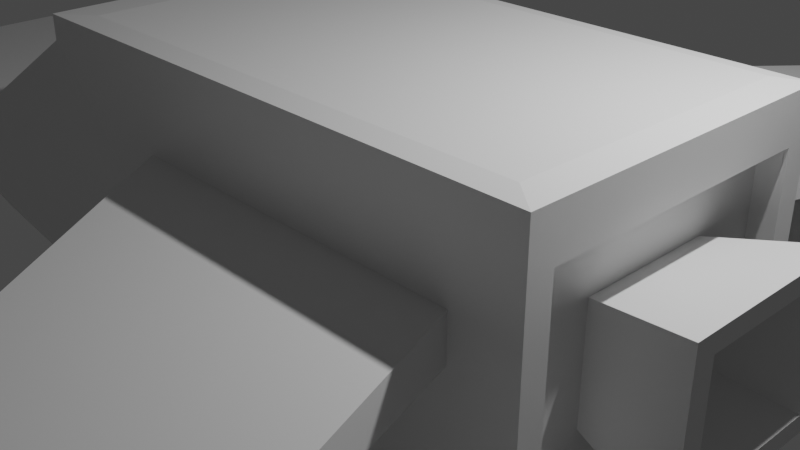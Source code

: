 # Source: spaceship1.blend  (saved by Blender 3.4.6; exported with 4.5.12 LTS)
import bpy
from mathutils import Matrix  # noqa: F401  (used for matrix-valued properties, if any)

bpy.ops.wm.read_factory_settings(use_empty=True)
scene = bpy.context.scene
scene.name = 'Scene'

# ---- collections
col_collection = bpy.data.collections.new('Collection'); scene.collection.children.link(col_collection)

# ---- materials (node trees are filled in below, after node groups)
mat_material = bpy.data.materials.new('Material')
mat_material.alpha_threshold = 0.0
mat_material.use_transparent_shadow = False
mat_material.roughness = 0.5
mat_material.line_color = (0.0, 0.0, 0.0, 1.0)

# ---- material node trees
mat_material.use_nodes = True; mat_material.node_tree.nodes.clear()
_N = mat_material.node_tree.nodes; _L = mat_material.node_tree.links
n0 = _N.new('ShaderNodeOutputMaterial'); n0.name = 'Material Output'; n0.location = (300, 300)
n1 = _N.new('ShaderNodeBsdfPrincipled'); n1.name = 'Principled BSDF'; n1.location = (10, 300)
n1.distribution = 'GGX'
n1.subsurface_method = 'RANDOM_WALK_SKIN'
n1.inputs[3].default_value = 1.45
n1.inputs[27].default_value = (0.0, 0.0, 0.0, 1.0)
n1.inputs[28].default_value = 1.0
_L.new(n1.outputs[0], n0.inputs[0])
n0.is_active_output = True

# ---- world
world_world = bpy.data.worlds.new('World'); scene.world = world_world
world_world.use_nodes = True; world_world.node_tree.nodes.clear()
_N = world_world.node_tree.nodes; _L = world_world.node_tree.links
n0 = _N.new('ShaderNodeOutputWorld'); n0.name = 'World Output'; n0.location = (300, 300)
n1 = _N.new('ShaderNodeBackground'); n1.name = 'Background'; n1.location = (10, 300)
n1.inputs[0].default_value = (0.05088, 0.05088, 0.05088, 1.0)
_L.new(n1.outputs[0], n0.inputs[0])
n0.is_active_output = True
world_world.color = (0.05088, 0.05088, 0.05088)
world_world.use_sun_shadow = False
world_world.sun_shadow_jitter_overblur = 0.0

# ---- cameras
cam_camera = bpy.data.cameras.new('Camera')
cam_camera.clip_end = 100.0
cam_camera.ortho_scale = 7.314

# ---- lights
light_light = bpy.data.lights.new('Light', 'POINT')
light_light.transmission_factor = 0.0
light_light.energy = 1000.0
light_light.shadow_soft_size = 0.1
light_light.shadow_maximum_resolution = 0.006
light_light.use_absolute_resolution = True

# ---- meshes
me_cube = bpy.data.meshes.new('Cube')
me_cube.from_pydata([(0.7726, 1.0, 0.4994), (1.0, 0.8465, -0.8465), (0.7726, -1.0, 0.4994), (1.0, -0.8465, -0.8465), (-1.048, 0.9158, 0.9479), (-1.921, 0.7623, -1.0), (-1.048, -0.9158, 0.9479), (-1.921, -0.7623, -1.0), (-0.5222, 1.0, -1.0), (-0.4724, -1.0, 0.4994), (-0.5222, -1.0, -1.0), (-0.4724, 1.0, 0.4994), (0.7726, 1.0, 0.1799), (-1.873, -0.7028, 0.05206), (0.7726, -1.0, 0.1799), (-1.873, 0.7028, 0.05206), (-0.4724, 1.0, 0.1799), (-0.4724, -1.0, 0.1799), (-2.87, 0.54, -1.0), (-2.87, -0.54, -1.0), (-2.87, 0.54, 0.0), (-2.87, -0.54, 0.0), (-3.338, 0.4457, -1.0), (-3.338, -0.4457, -1.0), (-3.338, 0.4617, -0.3171), (-3.338, -0.4617, -0.3171), (-0.5222, 1.0, 1.0), (1.0, 0.8465, 0.8465), (1.0, -0.8465, 0.8465), (-0.5222, -1.0, 1.0), (1.0, 0.8465, 0.0), (1.0, -0.8465, 0.0), (-0.5222, 1.0, 0.0), (-0.5222, -1.0, 0.0), (0.7766, 4.848, 0.1449), (1.445, 4.848, 0.1449), (1.445, -4.848, 0.1449), (0.7766, -4.848, 0.1449), (1.445, 4.848, 0.07776), (1.445, -4.848, 0.07776), (0.7766, 4.848, 0.07776), (0.7766, -4.848, 0.07776), (1.0, 1.0, 0.0), (1.0, 1.0, -1.0), (1.0, -1.0, 0.0), (1.0, -1.0, -1.0), (1.0, 1.0, 1.0), (1.0, -1.0, 1.0), (0.9135, 0.8465, 0.0), (0.9135, -0.8465, 0.0), (0.9135, 0.409, -0.409), (0.9135, -0.409, -0.409), (0.9135, 0.409, 0.409), (0.9135, -0.409, 0.409), (0.9135, 0.409, 0.0), (0.9135, 0.8465, -0.8465), (0.9135, -0.409, 0.0), (0.9135, -0.8465, -0.8465), (0.9135, 0.8465, 0.8465), (0.9135, -0.8465, 0.8465), (1.269, 0.5649, 0.0), (1.269, -0.5649, 0.0), (1.269, 0.4322, -0.4322), (1.269, -0.4322, -0.4322), (1.269, 0.4322, 0.4322), (1.269, -0.4322, 0.4322), (1.269, 0.4322, 0.0), (1.269, 0.5649, -0.5649), (1.269, -0.4322, 0.0), (1.269, -0.5649, -0.5649), (1.269, 0.5649, 0.5649), (1.269, -0.5649, 0.5649), (1.062, 0.2042, 0.0), (1.062, -0.2042, 0.0), (1.062, 0.2042, -0.2042), (1.062, -0.2042, -0.2042), (1.062, 0.2042, 0.2042), (1.062, -0.2042, 0.2042), (-0.4722, -0.8675, 1.205), (-0.846, -0.8675, 1.205), (0.9013, 0.8797, 1.205), (0.9013, -0.8675, 1.205), (-0.846, 0.8797, 1.205), (-0.4722, 0.8797, 1.205), (-0.5222, -1.0, 1.183), (-1.0, -1.0, 1.183), (1.0, 1.0, 1.183), (1.0, -1.0, 1.183), (-1.0, 1.0, 1.183), (-0.5222, 1.0, 1.183), (-1.862, 0.6457, -1.214), (-1.862, -0.6457, -1.214), (-0.6764, 0.847, -1.214), (-0.6764, -0.847, -1.214), (0.613, -0.847, -1.214), (0.613, 0.847, -1.214), (-2.665, 0.4574, -1.214), (-2.665, -0.4574, -1.214), (-3.062, 0.3775, -1.214), (-3.062, -0.3775, -1.214), (-1.921, -0.7623, 0.0), (-1.0, -1.0, 1.0), (-1.0, 1.0, 1.0), (-1.921, 0.7623, 0.0), (-1.858, -0.7028, -0.008926), (-1.033, -0.9158, 0.887), (-1.033, 0.9158, 0.887), (-1.858, 0.7028, -0.008926)], [], [(26, 102, 88, 89), (33, 29, 101, 100), (15, 13, 104, 107), (45, 10, 93, 94), (27, 28, 59, 58), (9, 17, 41, 37), (103, 102, 26, 32), (5, 8, 92, 90), (12, 16, 40, 38), (101, 29, 84, 85), (45, 44, 33, 10), (5, 103, 32, 8), (8, 32, 42, 43), (30, 27, 58, 48), (43, 45, 94, 95), (10, 33, 100, 7), (21, 20, 24, 25), (103, 5, 18, 20), (7, 100, 21, 19), (100, 103, 20, 21), (23, 25, 24, 22), (20, 18, 22, 24), (19, 21, 25, 23), (10, 7, 91, 93), (0, 11, 26, 46), (9, 2, 47, 29), (12, 0, 46, 42), (2, 14, 44, 47), (11, 16, 32, 26), (17, 9, 29, 33), (14, 17, 33, 44), (16, 12, 42, 32), (40, 34, 35, 38), (39, 36, 37, 41), (14, 2, 36, 39), (2, 9, 37, 36), (17, 14, 39, 41), (16, 11, 34, 40), (0, 12, 38, 35), (11, 0, 35, 34), (30, 1, 43, 42), (3, 31, 44, 45), (28, 27, 46, 47), (1, 3, 45, 43), (27, 30, 42, 46), (31, 28, 47, 44), (52, 53, 71, 70), (54, 52, 70, 60), (1, 30, 48, 55), (28, 31, 49, 59), (3, 1, 55, 57), (31, 3, 57, 49), (54, 50, 55, 48), (51, 56, 49, 57), (53, 52, 58, 59), (50, 51, 57, 55), (52, 54, 48, 58), (56, 53, 59, 49), (63, 62, 74, 75), (65, 68, 73, 77), (50, 54, 60, 67), (53, 56, 61, 71), (51, 50, 67, 69), (56, 51, 69, 61), (66, 62, 67, 60), (63, 68, 61, 69), (65, 64, 70, 71), (62, 63, 69, 67), (64, 66, 60, 70), (68, 65, 71, 61), (72, 76, 77, 73), (74, 72, 73, 75), (68, 63, 75, 73), (66, 64, 76, 72), (64, 65, 77, 76), (62, 66, 72, 74), (83, 82, 79, 78), (80, 83, 78, 81), (29, 47, 87, 84), (102, 101, 85, 88), (47, 46, 86, 87), (46, 26, 89, 86), (78, 79, 85, 84), (80, 81, 87, 86), (79, 82, 88, 85), (83, 80, 86, 89), (81, 78, 84, 87), (82, 83, 89, 88), (92, 95, 94, 93), (90, 92, 93, 91), (90, 91, 97, 96), (96, 97, 99, 98), (22, 18, 96, 98), (8, 43, 95, 92), (7, 19, 97, 91), (23, 22, 98, 99), (19, 23, 99, 97), (18, 5, 90, 96), (6, 13, 100, 101), (4, 6, 101, 102), (15, 4, 102, 103), (13, 15, 103, 100), (104, 105, 106, 107), (6, 4, 106, 105), (4, 15, 107, 106), (13, 6, 105, 104)])
_uv = me_cube.uv_layers.new(name='UVMap')
_uv.uv.foreach_set('vector', [0.625, 0.3097, 0.625, 0.25, 0.625, 0.25, 0.625, 0.3097, 0.5, 0.9403, 0.625, 0.9403, 0.625, 1.0, 0.5, 1.0, 0.5065, 0.239, 0.5065, 0.01101, 0.5065, 0.01101, 0.5065, 0.239, 0.375, 0.75, 0.375, 0.9403, 0.375, 0.9403, 0.375, 0.75, 0.6058, 0.5192, 0.6058, 0.7308, 0.6058, 0.7308, 0.6058, 0.5192, 0.6077, 0.923, 0.5173, 0.923, 0.5173, 0.923, 0.6077, 0.923, 0.5, 0.25, 0.625, 0.25, 0.625, 0.3097, 0.5, 0.3097, 0.375, 0.25, 0.375, 0.3097, 0.375, 0.3097, 0.375, 0.25, 0.5173, 0.4827, 0.5173, 0.327, 0.5173, 0.327, 0.5173, 0.4827, 0.625, 1.0, 0.625, 0.9403, 0.625, 0.9403, 0.625, 1.0, 0.375, 0.75, 0.5, 0.75, 0.5, 0.9403, 0.375, 0.9403, 0.375, 0.25, 0.5, 0.25, 0.5, 0.3097, 0.375, 0.3097, 0.375, 0.3097, 0.5, 0.3097, 0.5, 0.5, 0.375, 0.5, 0.5, 0.5192, 0.6058, 0.5192, 0.6058, 0.5192, 0.5, 0.5192, 0.375, 0.5, 0.375, 0.75, 0.375, 0.75, 0.375, 0.5, 0.375, 0.9403, 0.5, 0.9403, 0.5, 1.0, 0.375, 1.0, 0.5, 0.0, 0.5, 0.25, 0.5, 0.25, 0.5, 0.0, 0.5, 0.25, 0.375, 0.25, 0.375, 0.25, 0.5, 0.25, 0.375, 1.0, 0.5, 1.0, 0.5, 1.0, 0.375, 1.0, 0.5, 0.0, 0.5, 0.25, 0.5, 0.25, 0.5, 0.0, 0.375, 0.0, 0.5, 0.0, 0.5, 0.25, 0.375, 0.25, 0.5, 0.25, 0.375, 0.25, 0.375, 0.25, 0.5, 0.25, 0.375, 1.0, 0.5, 1.0, 0.5, 1.0, 0.375, 1.0, 0.375, 0.9403, 0.375, 1.0, 0.375, 1.0, 0.375, 0.9403, 0.6077, 0.4827, 0.6077, 0.327, 0.625, 0.3097, 0.625, 0.5, 0.6077, 0.923, 0.6077, 0.7673, 0.625, 0.75, 0.625, 0.9403, 0.5173, 0.4827, 0.6077, 0.4827, 0.625, 0.5, 0.5, 0.5, 0.6077, 0.7673, 0.5173, 0.7673, 0.5, 0.75, 0.625, 0.75, 0.6077, 0.327, 0.5173, 0.327, 0.5, 0.3097, 0.625, 0.3097, 0.5173, 0.923, 0.6077, 0.923, 0.625, 0.9403, 0.5, 0.9403, 0.5173, 0.7673, 0.5173, 0.923, 0.5, 0.9403, 0.5, 0.75, 0.5173, 0.327, 0.5173, 0.4827, 0.5, 0.5, 0.5, 0.3097, 0.5173, 0.327, 0.6077, 0.327, 0.6077, 0.4827, 0.5173, 0.4827, 0.5173, 0.7673, 0.6077, 0.7673, 0.6077, 0.923, 0.5173, 0.923, 0.5173, 0.7673, 0.6077, 0.7673, 0.6077, 0.7673, 0.5173, 0.7673, 0.6077, 0.7673, 0.6077, 0.923, 0.6077, 0.923, 0.6077, 0.7673, 0.5173, 0.923, 0.5173, 0.7673, 0.5173, 0.7673, 0.5173, 0.923, 0.5173, 0.327, 0.6077, 0.327, 0.6077, 0.327, 0.5173, 0.327, 0.6077, 0.4827, 0.5173, 0.4827, 0.5173, 0.4827, 0.6077, 0.4827, 0.6077, 0.327, 0.6077, 0.4827, 0.6077, 0.4827, 0.6077, 0.327, 0.5, 0.5192, 0.3942, 0.5192, 0.375, 0.5, 0.5, 0.5, 0.3942, 0.7308, 0.5, 0.7308, 0.5, 0.75, 0.375, 0.75, 0.6058, 0.7308, 0.6058, 0.5192, 0.625, 0.5, 0.625, 0.75, 0.3942, 0.5192, 0.3942, 0.7308, 0.375, 0.75, 0.375, 0.5, 0.6058, 0.5192, 0.5, 0.5192, 0.5, 0.5, 0.625, 0.5, 0.5, 0.7308, 0.6058, 0.7308, 0.625, 0.75, 0.5, 0.75, 0.5743, 0.5507, 0.5743, 0.6993, 0.5743, 0.6993, 0.5743, 0.5507, 0.5, 0.5507, 0.5743, 0.5507, 0.5743, 0.5507, 0.5, 0.5507, 0.3942, 0.5192, 0.5, 0.5192, 0.5, 0.5192, 0.3942, 0.5192, 0.6058, 0.7308, 0.5, 0.7308, 0.5, 0.7308, 0.6058, 0.7308, 0.3942, 0.7308, 0.3942, 0.5192, 0.3942, 0.5192, 0.3942, 0.7308, 0.5, 0.7308, 0.3942, 0.7308, 0.3942, 0.7308, 0.5, 0.7308, 0.5, 0.5507, 0.4257, 0.5507, 0.3942, 0.5192, 0.5, 0.5192, 0.4257, 0.6993, 0.5, 0.6993, 0.5, 0.7308, 0.3942, 0.7308, 0.5743, 0.6993, 0.5743, 0.5507, 0.6058, 0.5192, 0.6058, 0.7308, 0.4257, 0.5507, 0.4257, 0.6993, 0.3942, 0.7308, 0.3942, 0.5192, 0.5743, 0.5507, 0.5, 0.5507, 0.5, 0.5192, 0.6058, 0.5192, 0.5, 0.6993, 0.5743, 0.6993, 0.6058, 0.7308, 0.5, 0.7308, 0.4431, 0.6819, 0.4431, 0.5681, 0.4431, 0.5681, 0.4431, 0.6819, 0.5569, 0.6819, 0.5, 0.6819, 0.5, 0.6819, 0.5569, 0.6819, 0.4257, 0.5507, 0.5, 0.5507, 0.5, 0.5507, 0.4257, 0.5507, 0.5743, 0.6993, 0.5, 0.6993, 0.5, 0.6993, 0.5743, 0.6993, 0.4257, 0.6993, 0.4257, 0.5507, 0.4257, 0.5507, 0.4257, 0.6993, 0.5, 0.6993, 0.4257, 0.6993, 0.4257, 0.6993, 0.5, 0.6993, 0.5, 0.5681, 0.4431, 0.5681, 0.4257, 0.5507, 0.5, 0.5507, 0.4431, 0.6819, 0.5, 0.6819, 0.5, 0.6993, 0.4257, 0.6993, 0.5569, 0.6819, 0.5569, 0.5681, 0.5743, 0.5507, 0.5743, 0.6993, 0.4431, 0.5681, 0.4431, 0.6819, 0.4257, 0.6993, 0.4257, 0.5507, 0.5569, 0.5681, 0.5, 0.5681, 0.5, 0.5507, 0.5743, 0.5507, 0.5, 0.6819, 0.5569, 0.6819, 0.5743, 0.6993, 0.5, 0.6993, 0.5, 0.5681, 0.5569, 0.5681, 0.5569, 0.6819, 0.5, 0.6819, 0.4431, 0.5681, 0.5, 0.5681, 0.5, 0.6819, 0.4431, 0.6819, 0.5, 0.6819, 0.4431, 0.6819, 0.4431, 0.6819, 0.5, 0.6819, 0.5, 0.5681, 0.5569, 0.5681, 0.5569, 0.5681, 0.5, 0.5681, 0.5569, 0.5681, 0.5569, 0.6819, 0.5569, 0.6819, 0.5569, 0.5681, 0.4431, 0.5681, 0.5, 0.5681, 0.5, 0.5681, 0.4431, 0.5681, 0.8153, 0.5109, 0.8641, 0.5109, 0.8641, 0.7391, 0.8153, 0.7391, 0.6359, 0.5109, 0.8153, 0.5109, 0.8153, 0.7391, 0.6359, 0.7391, 0.625, 0.9403, 0.625, 0.75, 0.625, 0.75, 0.625, 0.9403, 0.625, 0.25, 0.625, 0.0, 0.625, 0.0, 0.625, 0.25, 0.625, 0.75, 0.625, 0.5, 0.625, 0.5, 0.625, 0.75, 0.625, 0.5, 0.625, 0.3097, 0.625, 0.3097, 0.625, 0.5, 0.8153, 0.7391, 0.8641, 0.7391, 0.875, 0.75, 0.8153, 0.75, 0.6359, 0.5109, 0.6359, 0.7391, 0.625, 0.75, 0.625, 0.5, 0.8641, 0.7391, 0.8641, 0.5109, 0.875, 0.5, 0.875, 0.75, 0.8153, 0.5109, 0.6359, 0.5109, 0.625, 0.5, 0.8153, 0.5, 0.6359, 0.7391, 0.8153, 0.7391, 0.8153, 0.75, 0.625, 0.75, 0.8641, 0.5109, 0.8153, 0.5109, 0.8153, 0.5, 0.875, 0.5, 0.1847, 0.5, 0.375, 0.5, 0.375, 0.75, 0.1847, 0.75, 0.125, 0.5, 0.1847, 0.5, 0.1847, 0.75, 0.125, 0.75, 0.125, 0.5, 0.125, 0.75, 0.125, 0.75, 0.125, 0.5, 0.125, 0.5, 0.125, 0.75, 0.125, 0.75, 0.125, 0.5, 0.375, 0.25, 0.375, 0.25, 0.375, 0.25, 0.375, 0.25, 0.375, 0.3097, 0.375, 0.5, 0.375, 0.5, 0.375, 0.3097, 0.375, 1.0, 0.375, 1.0, 0.375, 1.0, 0.375, 1.0, 0.375, 0.0, 0.375, 0.25, 0.375, 0.25, 0.375, 0.0, 0.375, 1.0, 0.375, 1.0, 0.375, 1.0, 0.375, 1.0, 0.375, 0.25, 0.375, 0.25, 0.375, 0.25, 0.375, 0.25, 0.6185, 0.009416, 0.5065, 0.01101, 0.5, 0.0, 0.625, 0.0, 0.6185, 0.2406, 0.6185, 0.009416, 0.625, 0.0, 0.625, 0.25, 0.5065, 0.239, 0.6185, 0.2406, 0.625, 0.25, 0.5, 0.25, 0.5065, 0.01101, 0.5065, 0.239, 0.5, 0.25, 0.5, 0.0, 0.5065, 0.01101, 0.6185, 0.009416, 0.6185, 0.2406, 0.5065, 0.239, 0.6185, 0.009416, 0.6185, 0.2406, 0.6185, 0.2406, 0.6185, 0.009416, 0.6185, 0.2406, 0.5065, 0.239, 0.5065, 0.239, 0.6185, 0.2406, 0.5065, 0.01101, 0.6185, 0.009416, 0.6185, 0.009416, 0.5065, 0.01101])
me_cube.materials.append(mat_material)
me_cube.use_mirror_vertex_groups = False
me_cube.update()
me_cylinder = bpy.data.meshes.new('Cylinder')
me_cylinder.from_pydata([(4.288, -3.939, -0.8819), (4.288, -3.986, -1.113), (4.288, -4.117, -1.309), (4.288, -4.313, -1.44), (4.288, -4.544, -1.486), (4.288, -4.775, -1.44), (4.288, -4.972, -1.309), (4.288, -5.103, -1.113), (4.288, -5.149, -0.8819), (4.288, -5.103, -0.6505), (4.288, -4.972, -0.4544), (4.288, -4.775, -0.3233), (4.288, -4.544, -0.2773), (4.288, -4.313, -0.3233), (4.288, -4.117, -0.4544), (4.288, -3.986, -0.6505), (-1.916, -3.758, -0.8819), (-2.288, -3.95, -0.8819), (-2.131, -3.81, -0.8819), (-1.916, -3.818, -1.183), (-2.288, -3.995, -1.109), (-2.131, -3.865, -1.163), (-1.916, -3.988, -1.437), (-2.288, -4.124, -1.302), (-2.131, -4.025, -1.401), (-1.916, -4.243, -1.608), (-2.288, -4.317, -1.431), (-2.131, -4.263, -1.56), (-1.916, -4.544, -1.668), (-2.288, -4.544, -1.476), (-2.131, -4.544, -1.616), (-1.916, -4.845, -1.608), (-2.288, -4.772, -1.431), (-2.131, -4.825, -1.56), (-1.916, -5.1, -1.437), (-2.288, -4.964, -1.302), (-2.131, -5.063, -1.401), (-1.916, -5.27, -1.183), (-2.288, -5.093, -1.109), (-2.131, -5.223, -1.163), (-1.916, -5.33, -0.8819), (-2.288, -5.139, -0.8819), (-2.131, -5.279, -0.8819), (-1.916, -5.27, -0.5812), (-2.288, -5.093, -0.6544), (-2.131, -5.223, -0.6008), (-1.916, -5.1, -0.3263), (-2.288, -4.964, -0.4615), (-2.131, -5.063, -0.3625), (-1.916, -4.845, -0.1559), (-2.288, -4.772, -0.3326), (-2.131, -4.825, -0.2033), (-1.916, -4.544, -0.09612), (-2.288, -4.544, -0.2873), (-2.131, -4.544, -0.1474), (-1.916, -4.243, -0.1559), (-2.288, -4.317, -0.3326), (-2.131, -4.263, -0.2033), (-1.916, -3.988, -0.3263), (-2.288, -4.124, -0.4615), (-2.131, -4.025, -0.3625), (-1.916, -3.818, -0.5812), (-2.288, -3.995, -0.6544), (-2.131, -3.865, -0.6008), (-2.934, -4.425, -0.8819), (-2.631, -4.051, -0.8819), (-2.894, -4.271, -0.8819), (-2.783, -4.134, -0.8819), (-2.934, -4.434, -0.9274), (-2.631, -4.089, -1.07), (-2.894, -4.292, -0.9864), (-2.783, -4.165, -1.039), (-2.934, -4.46, -0.966), (-2.631, -4.196, -1.23), (-2.894, -4.351, -1.075), (-2.783, -4.254, -1.172), (-2.934, -4.499, -0.9918), (-2.631, -4.355, -1.337), (-2.894, -4.44, -1.134), (-2.783, -4.387, -1.261), (-2.934, -4.544, -1.001), (-2.631, -4.544, -1.375), (-2.894, -4.544, -1.155), (-2.783, -4.544, -1.292), (-2.934, -4.59, -0.9918), (-2.631, -4.733, -1.337), (-2.894, -4.649, -1.134), (-2.783, -4.701, -1.261), (-2.934, -4.628, -0.966), (-2.631, -4.893, -1.23), (-2.894, -4.737, -1.075), (-2.783, -4.834, -1.172), (-2.934, -4.654, -0.9274), (-2.631, -4.999, -1.07), (-2.894, -4.796, -0.9864), (-2.783, -4.923, -1.039), (-2.934, -4.663, -0.8819), (-2.631, -5.037, -0.8819), (-2.894, -4.817, -0.8819), (-2.783, -4.954, -0.8819), (-2.934, -4.654, -0.8363), (-2.631, -4.999, -0.6932), (-2.894, -4.796, -0.7773), (-2.783, -4.923, -0.725), (-2.934, -4.628, -0.7977), (-2.631, -4.893, -0.5333), (-2.894, -4.737, -0.6887), (-2.783, -4.834, -0.5919), (-2.934, -4.59, -0.7719), (-2.631, -4.733, -0.4265), (-2.894, -4.649, -0.6295), (-2.783, -4.701, -0.5031), (-2.934, -4.544, -0.7629), (-2.631, -4.544, -0.389), (-2.894, -4.544, -0.6087), (-2.783, -4.544, -0.4719), (-2.934, -4.499, -0.7719), (-2.631, -4.355, -0.4265), (-2.894, -4.44, -0.6295), (-2.783, -4.387, -0.5031), (-2.934, -4.46, -0.7977), (-2.631, -4.196, -0.5333), (-2.894, -4.351, -0.6887), (-2.783, -4.254, -0.5919), (-2.934, -4.434, -0.8363), (-2.631, -4.089, -0.6932), (-2.894, -4.292, -0.7773), (-2.783, -4.165, -0.725), (4.288, -3.818, -1.183), (4.288, -3.758, -0.8819), (4.288, -3.988, -1.437), (4.288, -4.243, -1.608), (4.288, -4.544, -1.668), (4.288, -4.845, -1.608), (4.288, -5.1, -1.437), (4.288, -5.27, -1.183), (4.288, -5.33, -0.8819), (4.288, -5.27, -0.5812), (4.288, -5.1, -0.3263), (4.288, -4.845, -0.1559), (4.288, -4.544, -0.09612), (4.288, -4.243, -0.1559), (4.288, -3.988, -0.3263), (4.288, -3.818, -0.5812), (4.037, -3.986, -1.113), (4.037, -3.939, -0.8819), (4.037, -4.117, -1.309), (4.037, -4.313, -1.44), (4.037, -4.544, -1.486), (4.037, -4.775, -1.44), (4.037, -4.972, -1.309), (4.037, -5.103, -1.113), (4.037, -5.149, -0.8819), (4.037, -5.103, -0.6505), (4.037, -4.972, -0.4544), (4.037, -4.775, -0.3233), (4.037, -4.544, -0.2773), (4.037, -4.313, -0.3233), (4.037, -4.117, -0.4544), (4.037, -3.986, -0.6505), (0.7452, -3.758, -0.8819), (1.654, -3.758, -0.8819), (1.654, -3.818, -1.183), (0.7452, -3.818, -1.183), (0.7452, -3.818, -0.5812), (1.654, -3.818, -0.5812), (1.654, -3.988, -1.437), (0.7452, -3.988, -1.437), (1.654, -4.243, -1.608), (0.7452, -4.243, -1.608), (1.654, -4.544, -1.668), (0.7452, -4.544, -1.668), (1.654, -4.845, -1.608), (0.7452, -4.845, -1.608), (1.654, -5.1, -1.437), (0.7452, -5.1, -1.437), (1.654, -5.27, -1.183), (0.7452, -5.27, -1.183), (1.654, -5.33, -0.8819), (0.7452, -5.33, -0.8819), (1.654, -5.27, -0.5812), (0.7452, -5.27, -0.5812), (1.654, -5.1, -0.3263), (0.7452, -5.1, -0.3263), (1.654, -4.845, -0.1559), (0.7452, -4.845, -0.1559), (1.654, -4.544, -0.09612), (0.7452, -4.544, -0.09612), (1.654, -4.243, -0.1559), (0.7452, -4.243, -0.1559), (1.654, -3.988, -0.3263), (0.7452, -3.988, -0.3263), (2.532, -3.758, -0.8819), (3.41, -3.758, -0.8819), (2.532, -3.818, -0.5812), (3.41, -3.818, -0.5812), (3.41, -3.818, -1.183), (2.532, -3.818, -1.183), (3.41, -3.988, -1.437), (2.532, -3.988, -1.437), (3.41, -4.243, -1.608), (2.532, -4.243, -1.608), (3.41, -4.544, -1.668), (2.532, -4.544, -1.668), (3.41, -4.845, -1.608), (2.532, -4.845, -1.608), (3.41, -5.1, -1.437), (2.532, -5.1, -1.437), (3.41, -5.27, -1.183), (2.532, -5.27, -1.183), (3.41, -5.33, -0.8819), (2.532, -5.33, -0.8819), (3.41, -5.27, -0.5812), (2.532, -5.27, -0.5812), (3.41, -5.1, -0.3263), (2.532, -5.1, -0.3263), (3.41, -4.845, -0.1559), (2.532, -4.845, -0.1559), (3.41, -4.544, -0.09612), (2.532, -4.544, -0.09612), (3.41, -4.243, -0.1559), (2.532, -4.243, -0.1559), (3.41, -3.988, -0.3263), (2.532, -3.988, -0.3263), (-0.1418, -3.818, -1.183), (-1.029, -3.818, -1.183), (-0.1418, -3.988, -1.437), (-1.029, -3.988, -1.437), (-0.1418, -4.243, -1.608), (-1.029, -4.243, -1.608), (-0.1418, -4.544, -1.668), (-1.029, -4.544, -1.668), (-0.1418, -4.845, -1.608), (-1.029, -4.845, -1.608), (-0.1418, -5.1, -1.437), (-1.029, -5.1, -1.437), (-0.1418, -5.27, -1.183), (-1.029, -5.27, -1.183), (-0.1418, -5.33, -0.8819), (-1.029, -5.33, -0.8819), (-0.1418, -5.27, -0.5812), (-1.029, -5.27, -0.5812), (-0.1418, -5.1, -0.3263), (-1.029, -5.1, -0.3263), (-0.1418, -4.845, -0.1559), (-1.029, -4.845, -0.1559), (-0.1418, -4.544, -0.09612), (-1.029, -4.544, -0.09612), (-0.1418, -4.243, -0.1559), (-1.029, -4.243, -0.1559), (-0.1418, -3.988, -0.3263), (-1.029, -3.988, -0.3263), (-1.029, -3.758, -0.8819), (-0.1418, -3.758, -0.8819), (-1.029, -3.818, -0.5812), (-0.1418, -3.818, -0.5812), (1.654, -4.845, 0.4832), (0.7452, -4.845, 0.4832), (1.654, -4.544, 0.543), (0.7452, -4.544, 0.543), (1.654, -4.243, 0.4832), (0.7452, -4.243, 0.4832)], [], [(195, 143, 129, 193), (198, 130, 131, 200), (200, 131, 132, 202), (202, 132, 133, 204), (204, 133, 134, 206), (206, 134, 135, 208), (208, 135, 136, 210), (210, 136, 137, 212), (212, 137, 138, 214), (214, 138, 139, 216), (216, 139, 140, 218), (218, 140, 141, 220), (220, 141, 142, 222), (222, 142, 143, 195), (13, 12, 156, 157), (196, 128, 130, 198), (193, 129, 128, 196), (16, 19, 21, 18), (18, 21, 20, 17), (64, 68, 72, 76, 80, 84, 88, 92, 96, 100, 104, 108, 112, 116, 120, 124), (19, 22, 24, 21), (21, 24, 23, 20), (23, 26, 77, 73), (22, 25, 27, 24), (24, 27, 26, 23), (26, 29, 81, 77), (25, 28, 30, 27), (27, 30, 29, 26), (29, 32, 85, 81), (28, 31, 33, 30), (30, 33, 32, 29), (32, 35, 89, 85), (31, 34, 36, 33), (33, 36, 35, 32), (35, 38, 93, 89), (34, 37, 39, 36), (36, 39, 38, 35), (38, 41, 97, 93), (37, 40, 42, 39), (39, 42, 41, 38), (41, 44, 101, 97), (40, 43, 45, 42), (42, 45, 44, 41), (44, 47, 105, 101), (43, 46, 48, 45), (45, 48, 47, 44), (47, 50, 109, 105), (46, 49, 51, 48), (48, 51, 50, 47), (50, 53, 113, 109), (49, 52, 54, 51), (51, 54, 53, 50), (53, 56, 117, 113), (52, 55, 57, 54), (54, 57, 56, 53), (56, 59, 121, 117), (55, 58, 60, 57), (57, 60, 59, 56), (59, 62, 125, 121), (58, 61, 63, 60), (60, 63, 62, 59), (61, 16, 18, 63), (63, 18, 17, 62), (17, 20, 69, 65), (20, 23, 73, 69), (68, 64, 66, 70), (70, 66, 67, 71), (71, 67, 65, 69), (72, 68, 70, 74), (74, 70, 71, 75), (75, 71, 69, 73), (76, 72, 74, 78), (78, 74, 75, 79), (79, 75, 73, 77), (80, 76, 78, 82), (82, 78, 79, 83), (83, 79, 77, 81), (84, 80, 82, 86), (86, 82, 83, 87), (87, 83, 81, 85), (88, 84, 86, 90), (90, 86, 87, 91), (91, 87, 85, 89), (92, 88, 90, 94), (94, 90, 91, 95), (95, 91, 89, 93), (96, 92, 94, 98), (98, 94, 95, 99), (99, 95, 93, 97), (100, 96, 98, 102), (102, 98, 99, 103), (103, 99, 97, 101), (104, 100, 102, 106), (106, 102, 103, 107), (107, 103, 101, 105), (108, 104, 106, 110), (110, 106, 107, 111), (111, 107, 105, 109), (112, 108, 110, 114), (114, 110, 111, 115), (115, 111, 109, 113), (116, 112, 114, 118), (118, 114, 115, 119), (119, 115, 113, 117), (120, 116, 118, 122), (122, 118, 119, 123), (123, 119, 117, 121), (124, 120, 122, 126), (126, 122, 123, 127), (127, 123, 121, 125), (64, 124, 126, 66), (66, 126, 127, 67), (67, 127, 125, 65), (62, 17, 65, 125), (0, 1, 128, 129), (1, 2, 130, 128), (2, 3, 131, 130), (3, 4, 132, 131), (4, 5, 133, 132), (5, 6, 134, 133), (6, 7, 135, 134), (7, 8, 136, 135), (8, 9, 137, 136), (9, 10, 138, 137), (10, 11, 139, 138), (11, 12, 140, 139), (12, 13, 141, 140), (13, 14, 142, 141), (14, 15, 143, 142), (15, 0, 129, 143), (144, 145, 159, 158, 157, 156, 155, 154, 153, 152, 151, 150, 149, 148, 147, 146), (6, 5, 149, 150), (14, 13, 157, 158), (7, 6, 150, 151), (15, 14, 158, 159), (8, 7, 151, 152), (1, 0, 145, 144), (0, 15, 159, 145), (9, 8, 152, 153), (2, 1, 144, 146), (10, 9, 153, 154), (3, 2, 146, 147), (11, 10, 154, 155), (4, 3, 147, 148), (12, 11, 155, 156), (5, 4, 148, 149), (253, 160, 163, 224), (160, 161, 162, 163), (224, 163, 167, 226), (163, 162, 166, 167), (250, 191, 164, 255), (191, 190, 165, 164), (248, 189, 191, 250), (189, 188, 190, 191), (246, 187, 189, 248), (187, 185, 257, 259), (244, 185, 187, 246), (186, 188, 260, 258), (242, 183, 185, 244), (183, 182, 184, 185), (240, 181, 183, 242), (181, 180, 182, 183), (238, 179, 181, 240), (179, 178, 180, 181), (236, 177, 179, 238), (177, 176, 178, 179), (234, 175, 177, 236), (175, 174, 176, 177), (232, 173, 175, 234), (173, 172, 174, 175), (230, 171, 173, 232), (171, 170, 172, 173), (228, 169, 171, 230), (169, 168, 170, 171), (226, 167, 169, 228), (167, 166, 168, 169), (255, 164, 160, 253), (164, 165, 161, 160), (161, 192, 197, 162), (192, 193, 196, 197), (162, 197, 199, 166), (197, 196, 198, 199), (190, 223, 194, 165), (223, 222, 195, 194), (188, 221, 223, 190), (221, 220, 222, 223), (186, 219, 221, 188), (219, 218, 220, 221), (184, 217, 219, 186), (217, 216, 218, 219), (182, 215, 217, 184), (215, 214, 216, 217), (180, 213, 215, 182), (213, 212, 214, 215), (178, 211, 213, 180), (211, 210, 212, 213), (176, 209, 211, 178), (209, 208, 210, 211), (174, 207, 209, 176), (207, 206, 208, 209), (172, 205, 207, 174), (205, 204, 206, 207), (170, 203, 205, 172), (203, 202, 204, 205), (168, 201, 203, 170), (201, 200, 202, 203), (166, 199, 201, 168), (199, 198, 200, 201), (165, 194, 192, 161), (194, 195, 193, 192), (61, 254, 252, 16), (254, 255, 253, 252), (22, 227, 229, 25), (227, 226, 228, 229), (25, 229, 231, 28), (229, 228, 230, 231), (28, 231, 233, 31), (231, 230, 232, 233), (31, 233, 235, 34), (233, 232, 234, 235), (34, 235, 237, 37), (235, 234, 236, 237), (37, 237, 239, 40), (237, 236, 238, 239), (40, 239, 241, 43), (239, 238, 240, 241), (43, 241, 243, 46), (241, 240, 242, 243), (46, 243, 245, 49), (243, 242, 244, 245), (49, 245, 247, 52), (245, 244, 246, 247), (52, 247, 249, 55), (247, 246, 248, 249), (55, 249, 251, 58), (249, 248, 250, 251), (58, 251, 254, 61), (251, 250, 255, 254), (19, 225, 227, 22), (225, 224, 226, 227), (16, 252, 225, 19), (252, 253, 224, 225), (259, 258, 260, 261), (257, 256, 258, 259), (188, 189, 261, 260), (189, 187, 259, 261), (185, 184, 256, 257), (184, 186, 258, 256)])
_uv = me_cylinder.uv_layers.new(name='UVMap')
_uv.uv.foreach_set('vector', [0.0625, 0.9484, 0.0625, 1.0, 0.0, 1.0, 0.0, 0.9484, 0.875, 0.9484, 0.875, 1.0, 0.8125, 1.0, 0.8125, 0.9484, 0.8125, 0.9484, 0.8125, 1.0, 0.75, 1.0, 0.75, 0.9484, 0.75, 0.9484, 0.75, 1.0, 0.6875, 1.0, 0.6875, 0.9484, 0.6875, 0.9484, 0.6875, 1.0, 0.625, 1.0, 0.625, 0.9484, 0.625, 0.9484, 0.625, 1.0, 0.5625, 1.0, 0.5625, 0.9484, 0.5625, 0.9484, 0.5625, 1.0, 0.5, 1.0, 0.5, 0.9484, 0.5, 0.9484, 0.5, 1.0, 0.4375, 1.0, 0.4375, 0.9484, 0.4375, 0.9484, 0.4375, 1.0, 0.375, 1.0, 0.375, 0.9484, 0.375, 0.9484, 0.375, 1.0, 0.3125, 1.0, 0.3125, 0.9484, 0.3125, 0.9484, 0.3125, 1.0, 0.25, 1.0, 0.25, 0.9484, 0.25, 0.9484, 0.25, 1.0, 0.1875, 1.0, 0.1875, 0.9484, 0.1875, 0.9484, 0.1875, 1.0, 0.125, 1.0, 0.125, 0.9484, 0.125, 0.9484, 0.125, 1.0, 0.0625, 1.0, 0.0625, 0.9484, 0.0794, 0.3207, 0.06534, 0.25, 0.06534, 0.25, 0.0794, 0.3207, 0.9375, 0.9484, 0.9375, 1.0, 0.875, 1.0, 0.875, 0.9484, 1.0, 0.9484, 1.0, 1.0, 0.9375, 1.0, 0.9375, 0.9484, 1.0, 0.5324, 0.9375, 0.5324, 0.9395, 0.5162, 0.998, 0.5162, 0.998, 0.5162, 0.9395, 0.5162, 0.9451, 0.5, 0.9924, 0.5, 0.75, 0.2863, 0.7639, 0.2836, 0.7757, 0.2757, 0.7836, 0.2639, 0.7863, 0.25, 0.7836, 0.2361, 0.7757, 0.2243, 0.7639, 0.2164, 0.75, 0.2137, 0.7361, 0.2164, 0.7243, 0.2243, 0.7164, 0.2361, 0.7137, 0.25, 0.7164, 0.2639, 0.7243, 0.2757, 0.7361, 0.2836, 0.9375, 0.5324, 0.875, 0.5324, 0.877, 0.5162, 0.9355, 0.5162, 0.9355, 0.5162, 0.877, 0.5162, 0.8826, 0.5, 0.9299, 0.5, 0.926, 0.4102, 0.9654, 0.3513, 0.9114, 0.3225, 0.8788, 0.3714, 0.875, 0.5324, 0.8125, 0.5324, 0.8145, 0.5162, 0.873, 0.5162, 0.873, 0.5162, 0.8145, 0.5162, 0.8201, 0.5, 0.8674, 0.5, 0.974, 0.3307, 0.9878, 0.2612, 0.9269, 0.2552, 0.9154, 0.3129, 0.8125, 0.5324, 0.75, 0.5324, 0.752, 0.5162, 0.8105, 0.5162, 0.8105, 0.5162, 0.752, 0.5162, 0.7576, 0.5, 0.8049, 0.5, 0.9878, 0.2388, 0.974, 0.1693, 0.9154, 0.1871, 0.9269, 0.2448, 0.75, 0.5324, 0.6875, 0.5324, 0.6895, 0.5162, 0.748, 0.5162, 0.748, 0.5162, 0.6895, 0.5162, 0.6951, 0.5, 0.7424, 0.5, 0.9654, 0.1487, 0.926, 0.08977, 0.8788, 0.1286, 0.9114, 0.1775, 0.6875, 0.5324, 0.625, 0.5324, 0.627, 0.5162, 0.6855, 0.5162, 0.6855, 0.5162, 0.627, 0.5162, 0.6326, 0.5, 0.6799, 0.5, 0.9102, 0.07396, 0.8513, 0.0346, 0.8225, 0.08858, 0.8714, 0.1212, 0.625, 0.5324, 0.5625, 0.5324, 0.5645, 0.5162, 0.623, 0.5162, 0.623, 0.5162, 0.5645, 0.5162, 0.5701, 0.5, 0.6174, 0.5, 0.8307, 0.02605, 0.7612, 0.01222, 0.7552, 0.07311, 0.8129, 0.08457, 0.5625, 0.5324, 0.5, 0.5324, 0.502, 0.5162, 0.5605, 0.5162, 0.5605, 0.5162, 0.502, 0.5162, 0.5076, 0.5, 0.5549, 0.5, 0.7388, 0.01222, 0.6693, 0.02605, 0.6871, 0.08457, 0.7448, 0.07311, 0.5, 0.5324, 0.4375, 0.5324, 0.4395, 0.5162, 0.498, 0.5162, 0.498, 0.5162, 0.4395, 0.5162, 0.4451, 0.5, 0.4924, 0.5, 0.6487, 0.0346, 0.5898, 0.07396, 0.6286, 0.1212, 0.6775, 0.08858, 0.4375, 0.5324, 0.375, 0.5324, 0.377, 0.5162, 0.4355, 0.5162, 0.4355, 0.5162, 0.377, 0.5162, 0.3826, 0.5, 0.4299, 0.5, 0.574, 0.08977, 0.5346, 0.1487, 0.5886, 0.1775, 0.6212, 0.1286, 0.375, 0.5324, 0.3125, 0.5324, 0.3145, 0.5162, 0.373, 0.5162, 0.373, 0.5162, 0.3145, 0.5162, 0.3201, 0.5, 0.3674, 0.5, 0.526, 0.1693, 0.5122, 0.2388, 0.5731, 0.2448, 0.5846, 0.1871, 0.3125, 0.5324, 0.25, 0.5324, 0.252, 0.5162, 0.3105, 0.5162, 0.3105, 0.5162, 0.252, 0.5162, 0.2576, 0.5, 0.3049, 0.5, 0.5122, 0.2612, 0.526, 0.3307, 0.5846, 0.3129, 0.5731, 0.2552, 0.25, 0.5324, 0.1875, 0.5324, 0.1895, 0.5162, 0.248, 0.5162, 0.248, 0.5162, 0.1895, 0.5162, 0.1951, 0.5, 0.2424, 0.5, 0.5346, 0.3513, 0.574, 0.4102, 0.6212, 0.3714, 0.5886, 0.3225, 0.1875, 0.5324, 0.125, 0.5324, 0.127, 0.5162, 0.1855, 0.5162, 0.1855, 0.5162, 0.127, 0.5162, 0.1326, 0.5, 0.1799, 0.5, 0.5898, 0.426, 0.6487, 0.4654, 0.6775, 0.4114, 0.6286, 0.3788, 0.125, 0.5324, 0.0625, 0.5324, 0.06454, 0.5162, 0.123, 0.5162, 0.123, 0.5162, 0.06454, 0.5162, 0.07011, 0.5, 0.1174, 0.5, 0.0625, 0.5324, 0.0, 0.5324, 0.002038, 0.5162, 0.06046, 0.5162, 0.06046, 0.5162, 0.002038, 0.5162, 0.007605, 0.5, 0.05489, 0.5, 0.7612, 0.4878, 0.8307, 0.474, 0.8129, 0.4154, 0.7552, 0.4269, 0.8513, 0.4654, 0.9102, 0.426, 0.8714, 0.3788, 0.8225, 0.4114, 0.7639, 0.2836, 0.75, 0.2863, 0.75, 0.3334, 0.7819, 0.3271, 0.7819, 0.3271, 0.75, 0.3334, 0.7544, 0.3974, 0.8023, 0.3878, 0.8023, 0.3878, 0.7544, 0.3974, 0.7552, 0.4269, 0.8129, 0.4154, 0.7757, 0.2757, 0.7639, 0.2836, 0.7819, 0.3271, 0.809, 0.309, 0.809, 0.309, 0.7819, 0.3271, 0.8105, 0.3845, 0.8511, 0.3573, 0.8511, 0.3573, 0.8105, 0.3845, 0.8225, 0.4114, 0.8714, 0.3788, 0.7836, 0.2639, 0.7757, 0.2757, 0.809, 0.309, 0.8271, 0.2819, 0.8271, 0.2819, 0.809, 0.309, 0.8573, 0.3511, 0.8845, 0.3105, 0.8845, 0.3105, 0.8573, 0.3511, 0.8788, 0.3714, 0.9114, 0.3225, 0.7863, 0.25, 0.7836, 0.2639, 0.8271, 0.2819, 0.8334, 0.25, 0.8334, 0.25, 0.8271, 0.2819, 0.8878, 0.3023, 0.8974, 0.2544, 0.8974, 0.2544, 0.8878, 0.3023, 0.9154, 0.3129, 0.9269, 0.2552, 0.7836, 0.2361, 0.7863, 0.25, 0.8334, 0.25, 0.8271, 0.2181, 0.8271, 0.2181, 0.8334, 0.25, 0.8974, 0.2456, 0.8878, 0.1977, 0.8878, 0.1977, 0.8974, 0.2456, 0.9269, 0.2448, 0.9154, 0.1871, 0.7757, 0.2243, 0.7836, 0.2361, 0.8271, 0.2181, 0.809, 0.191, 0.809, 0.191, 0.8271, 0.2181, 0.8845, 0.1895, 0.8573, 0.1489, 0.8573, 0.1489, 0.8845, 0.1895, 0.9114, 0.1775, 0.8788, 0.1286, 0.7639, 0.2164, 0.7757, 0.2243, 0.809, 0.191, 0.7819, 0.1729, 0.7819, 0.1729, 0.809, 0.191, 0.8511, 0.1427, 0.8105, 0.1155, 0.8105, 0.1155, 0.8511, 0.1427, 0.8714, 0.1212, 0.8225, 0.08858, 0.75, 0.2137, 0.7639, 0.2164, 0.7819, 0.1729, 0.75, 0.1666, 0.75, 0.1666, 0.7819, 0.1729, 0.8023, 0.1122, 0.7544, 0.1026, 0.7544, 0.1026, 0.8023, 0.1122, 0.8129, 0.08457, 0.7552, 0.07311, 0.7361, 0.2164, 0.75, 0.2137, 0.75, 0.1666, 0.7181, 0.1729, 0.7181, 0.1729, 0.75, 0.1666, 0.7456, 0.1026, 0.6977, 0.1122, 0.6977, 0.1122, 0.7456, 0.1026, 0.7448, 0.07311, 0.6871, 0.08457, 0.7243, 0.2243, 0.7361, 0.2164, 0.7181, 0.1729, 0.691, 0.191, 0.691, 0.191, 0.7181, 0.1729, 0.6895, 0.1155, 0.6489, 0.1427, 0.6489, 0.1427, 0.6895, 0.1155, 0.6775, 0.08858, 0.6286, 0.1212, 0.7164, 0.2361, 0.7243, 0.2243, 0.691, 0.191, 0.6729, 0.2181, 0.6729, 0.2181, 0.691, 0.191, 0.6427, 0.1489, 0.6155, 0.1895, 0.6155, 0.1895, 0.6427, 0.1489, 0.6212, 0.1286, 0.5886, 0.1775, 0.7137, 0.25, 0.7164, 0.2361, 0.6729, 0.2181, 0.6666, 0.25, 0.6666, 0.25, 0.6729, 0.2181, 0.6122, 0.1977, 0.6026, 0.2456, 0.6026, 0.2456, 0.6122, 0.1977, 0.5846, 0.1871, 0.5731, 0.2448, 0.7164, 0.2639, 0.7137, 0.25, 0.6666, 0.25, 0.6729, 0.2819, 0.6729, 0.2819, 0.6666, 0.25, 0.6026, 0.2544, 0.6122, 0.3023, 0.6122, 0.3023, 0.6026, 0.2544, 0.5731, 0.2552, 0.5846, 0.3129, 0.7243, 0.2757, 0.7164, 0.2639, 0.6729, 0.2819, 0.691, 0.309, 0.691, 0.309, 0.6729, 0.2819, 0.6155, 0.3105, 0.6427, 0.3511, 0.6427, 0.3511, 0.6155, 0.3105, 0.5886, 0.3225, 0.6212, 0.3714, 0.7361, 0.2836, 0.7243, 0.2757, 0.691, 0.309, 0.7181, 0.3271, 0.7181, 0.3271, 0.691, 0.309, 0.6489, 0.3573, 0.6895, 0.3845, 0.6895, 0.3845, 0.6489, 0.3573, 0.6286, 0.3788, 0.6775, 0.4114, 0.75, 0.2863, 0.7361, 0.2836, 0.7181, 0.3271, 0.75, 0.3334, 0.75, 0.3334, 0.7181, 0.3271, 0.6977, 0.3878, 0.7456, 0.3974, 0.7456, 0.3974, 0.6977, 0.3878, 0.6871, 0.4154, 0.7448, 0.4269, 0.6693, 0.474, 0.7388, 0.4878, 0.7448, 0.4269, 0.6871, 0.4154, 0.25, 0.4347, 0.3207, 0.4206, 0.3418, 0.4717, 0.25, 0.49, 0.3207, 0.4206, 0.3806, 0.3806, 0.4197, 0.4197, 0.3418, 0.4717, 0.3806, 0.3806, 0.4206, 0.3207, 0.4717, 0.3418, 0.4197, 0.4197, 0.4206, 0.3207, 0.4347, 0.25, 0.49, 0.25, 0.4717, 0.3418, 0.4347, 0.25, 0.4206, 0.1793, 0.4717, 0.1582, 0.49, 0.25, 0.4206, 0.1793, 0.3806, 0.1194, 0.4197, 0.08029, 0.4717, 0.1582, 0.3806, 0.1194, 0.3207, 0.0794, 0.3418, 0.02827, 0.4197, 0.08029, 0.3207, 0.0794, 0.25, 0.06534, 0.25, 0.01, 0.3418, 0.02827, 0.25, 0.06534, 0.1793, 0.0794, 0.1582, 0.02827, 0.25, 0.01, 0.1793, 0.0794, 0.1194, 0.1194, 0.08029, 0.08029, 0.1582, 0.02827, 0.1194, 0.1194, 0.0794, 0.1793, 0.02827, 0.1582, 0.08029, 0.08029, 0.0794, 0.1793, 0.06534, 0.25, 0.01, 0.25, 0.02827, 0.1582, 0.06534, 0.25, 0.0794, 0.3207, 0.02827, 0.3418, 0.01, 0.25, 0.0794, 0.3207, 0.1194, 0.3806, 0.08029, 0.4197, 0.02827, 0.3418, 0.1194, 0.3806, 0.1793, 0.4206, 0.1582, 0.4717, 0.08029, 0.4197, 0.1793, 0.4206, 0.25, 0.4347, 0.25, 0.49, 0.1582, 0.4717, 0.3207, 0.4206, 0.25, 0.4347, 0.1793, 0.4206, 0.1194, 0.3806, 0.0794, 0.3207, 0.06534, 0.25, 0.0794, 0.1793, 0.1194, 0.1194, 0.1793, 0.0794, 0.25, 0.06534, 0.3207, 0.0794, 0.3806, 0.1194, 0.4206, 0.1793, 0.4347, 0.25, 0.4206, 0.3207, 0.3806, 0.3806, 0.3806, 0.1194, 0.4206, 0.1793, 0.4206, 0.1793, 0.3806, 0.1194, 0.1194, 0.3806, 0.0794, 0.3207, 0.0794, 0.3207, 0.1194, 0.3806, 0.3207, 0.0794, 0.3806, 0.1194, 0.3806, 0.1194, 0.3207, 0.0794, 0.1793, 0.4206, 0.1194, 0.3806, 0.1194, 0.3806, 0.1793, 0.4206, 0.25, 0.06534, 0.3207, 0.0794, 0.3207, 0.0794, 0.25, 0.06534, 0.3207, 0.4206, 0.25, 0.4347, 0.25, 0.4347, 0.3207, 0.4206, 0.25, 0.4347, 0.1793, 0.4206, 0.1793, 0.4206, 0.25, 0.4347, 0.1793, 0.0794, 0.25, 0.06534, 0.25, 0.06534, 0.1793, 0.0794, 0.3806, 0.3806, 0.3207, 0.4206, 0.3207, 0.4206, 0.3806, 0.3806, 0.1194, 0.1194, 0.1793, 0.0794, 0.1793, 0.0794, 0.1194, 0.1194, 0.4206, 0.3207, 0.3806, 0.3806, 0.3806, 0.3806, 0.4206, 0.3207, 0.0794, 0.1793, 0.1194, 0.1194, 0.1194, 0.1194, 0.0794, 0.1793, 0.4347, 0.25, 0.4206, 0.3207, 0.4206, 0.3207, 0.4347, 0.25, 0.06534, 0.25, 0.0794, 0.1793, 0.0794, 0.1793, 0.06534, 0.25, 0.4206, 0.1793, 0.4347, 0.25, 0.4347, 0.25, 0.4206, 0.1793, 1.0, 0.637, 1.0, 0.6893, 0.9375, 0.6893, 0.9375, 0.637, 1.0, 0.6893, 1.0, 0.8451, 0.9375, 0.8451, 0.9375, 0.6893, 0.9375, 0.637, 0.9375, 0.6893, 0.875, 0.6893, 0.875, 0.637, 0.9375, 0.6893, 0.9375, 0.8451, 0.875, 0.8451, 0.875, 0.6893, 0.125, 0.637, 0.125, 0.6893, 0.0625, 0.6893, 0.0625, 0.637, 0.125, 0.6893, 0.125, 0.8451, 0.0625, 0.8451, 0.0625, 0.6893, 0.1875, 0.637, 0.1875, 0.6893, 0.125, 0.6893, 0.125, 0.637, 0.1875, 0.6893, 0.1875, 0.8451, 0.125, 0.8451, 0.125, 0.6893, 0.25, 0.637, 0.25, 0.6893, 0.1875, 0.6893, 0.1875, 0.637, 0.25, 0.6893, 0.3125, 0.6893, 0.3125, 0.6893, 0.25, 0.6893, 0.3125, 0.637, 0.3125, 0.6893, 0.25, 0.6893, 0.25, 0.637, 0.25, 0.8451, 0.1875, 0.8451, 0.1875, 0.8451, 0.25, 0.8451, 0.375, 0.637, 0.375, 0.6893, 0.3125, 0.6893, 0.3125, 0.637, 0.375, 0.6893, 0.375, 0.8451, 0.3125, 0.8451, 0.3125, 0.6893, 0.4375, 0.637, 0.4375, 0.6893, 0.375, 0.6893, 0.375, 0.637, 0.4375, 0.6893, 0.4375, 0.8451, 0.375, 0.8451, 0.375, 0.6893, 0.5, 0.637, 0.5, 0.6893, 0.4375, 0.6893, 0.4375, 0.637, 0.5, 0.6893, 0.5, 0.8451, 0.4375, 0.8451, 0.4375, 0.6893, 0.5625, 0.637, 0.5625, 0.6893, 0.5, 0.6893, 0.5, 0.637, 0.5625, 0.6893, 0.5625, 0.8451, 0.5, 0.8451, 0.5, 0.6893, 0.625, 0.637, 0.625, 0.6893, 0.5625, 0.6893, 0.5625, 0.637, 0.625, 0.6893, 0.625, 0.8451, 0.5625, 0.8451, 0.5625, 0.6893, 0.6875, 0.637, 0.6875, 0.6893, 0.625, 0.6893, 0.625, 0.637, 0.6875, 0.6893, 0.6875, 0.8451, 0.625, 0.8451, 0.625, 0.6893, 0.75, 0.637, 0.75, 0.6893, 0.6875, 0.6893, 0.6875, 0.637, 0.75, 0.6893, 0.75, 0.8451, 0.6875, 0.8451, 0.6875, 0.6893, 0.8125, 0.637, 0.8125, 0.6893, 0.75, 0.6893, 0.75, 0.637, 0.8125, 0.6893, 0.8125, 0.8451, 0.75, 0.8451, 0.75, 0.6893, 0.875, 0.637, 0.875, 0.6893, 0.8125, 0.6893, 0.8125, 0.637, 0.875, 0.6893, 0.875, 0.8451, 0.8125, 0.8451, 0.8125, 0.6893, 0.0625, 0.637, 0.0625, 0.6893, 0.0, 0.6893, 0.0, 0.637, 0.0625, 0.6893, 0.0625, 0.8451, 0.0, 0.8451, 0.0, 0.6893, 1.0, 0.8451, 1.0, 0.8968, 0.9375, 0.8968, 0.9375, 0.8451, 1.0, 0.8968, 1.0, 0.9484, 0.9375, 0.9484, 0.9375, 0.8968, 0.9375, 0.8451, 0.9375, 0.8968, 0.875, 0.8968, 0.875, 0.8451, 0.9375, 0.8968, 0.9375, 0.9484, 0.875, 0.9484, 0.875, 0.8968, 0.125, 0.8451, 0.125, 0.8968, 0.0625, 0.8968, 0.0625, 0.8451, 0.125, 0.8968, 0.125, 0.9484, 0.0625, 0.9484, 0.0625, 0.8968, 0.1875, 0.8451, 0.1875, 0.8968, 0.125, 0.8968, 0.125, 0.8451, 0.1875, 0.8968, 0.1875, 0.9484, 0.125, 0.9484, 0.125, 0.8968, 0.25, 0.8451, 0.25, 0.8968, 0.1875, 0.8968, 0.1875, 0.8451, 0.25, 0.8968, 0.25, 0.9484, 0.1875, 0.9484, 0.1875, 0.8968, 0.3125, 0.8451, 0.3125, 0.8968, 0.25, 0.8968, 0.25, 0.8451, 0.3125, 0.8968, 0.3125, 0.9484, 0.25, 0.9484, 0.25, 0.8968, 0.375, 0.8451, 0.375, 0.8968, 0.3125, 0.8968, 0.3125, 0.8451, 0.375, 0.8968, 0.375, 0.9484, 0.3125, 0.9484, 0.3125, 0.8968, 0.4375, 0.8451, 0.4375, 0.8968, 0.375, 0.8968, 0.375, 0.8451, 0.4375, 0.8968, 0.4375, 0.9484, 0.375, 0.9484, 0.375, 0.8968, 0.5, 0.8451, 0.5, 0.8968, 0.4375, 0.8968, 0.4375, 0.8451, 0.5, 0.8968, 0.5, 0.9484, 0.4375, 0.9484, 0.4375, 0.8968, 0.5625, 0.8451, 0.5625, 0.8968, 0.5, 0.8968, 0.5, 0.8451, 0.5625, 0.8968, 0.5625, 0.9484, 0.5, 0.9484, 0.5, 0.8968, 0.625, 0.8451, 0.625, 0.8968, 0.5625, 0.8968, 0.5625, 0.8451, 0.625, 0.8968, 0.625, 0.9484, 0.5625, 0.9484, 0.5625, 0.8968, 0.6875, 0.8451, 0.6875, 0.8968, 0.625, 0.8968, 0.625, 0.8451, 0.6875, 0.8968, 0.6875, 0.9484, 0.625, 0.9484, 0.625, 0.8968, 0.75, 0.8451, 0.75, 0.8968, 0.6875, 0.8968, 0.6875, 0.8451, 0.75, 0.8968, 0.75, 0.9484, 0.6875, 0.9484, 0.6875, 0.8968, 0.8125, 0.8451, 0.8125, 0.8968, 0.75, 0.8968, 0.75, 0.8451, 0.8125, 0.8968, 0.8125, 0.9484, 0.75, 0.9484, 0.75, 0.8968, 0.875, 0.8451, 0.875, 0.8968, 0.8125, 0.8968, 0.8125, 0.8451, 0.875, 0.8968, 0.875, 0.9484, 0.8125, 0.9484, 0.8125, 0.8968, 0.0625, 0.8451, 0.0625, 0.8968, 0.0, 0.8968, 0.0, 0.8451, 0.0625, 0.8968, 0.0625, 0.9484, 0.0, 0.9484, 0.0, 0.8968, 0.0625, 0.5324, 0.0625, 0.5847, 0.0, 0.5847, 0.0, 0.5324, 0.0625, 0.5847, 0.0625, 0.637, 0.0, 0.637, 0.0, 0.5847, 0.875, 0.5324, 0.875, 0.5847, 0.8125, 0.5847, 0.8125, 0.5324, 0.875, 0.5847, 0.875, 0.637, 0.8125, 0.637, 0.8125, 0.5847, 0.8125, 0.5324, 0.8125, 0.5847, 0.75, 0.5847, 0.75, 0.5324, 0.8125, 0.5847, 0.8125, 0.637, 0.75, 0.637, 0.75, 0.5847, 0.75, 0.5324, 0.75, 0.5847, 0.6875, 0.5847, 0.6875, 0.5324, 0.75, 0.5847, 0.75, 0.637, 0.6875, 0.637, 0.6875, 0.5847, 0.6875, 0.5324, 0.6875, 0.5847, 0.625, 0.5847, 0.625, 0.5324, 0.6875, 0.5847, 0.6875, 0.637, 0.625, 0.637, 0.625, 0.5847, 0.625, 0.5324, 0.625, 0.5847, 0.5625, 0.5847, 0.5625, 0.5324, 0.625, 0.5847, 0.625, 0.637, 0.5625, 0.637, 0.5625, 0.5847, 0.5625, 0.5324, 0.5625, 0.5847, 0.5, 0.5847, 0.5, 0.5324, 0.5625, 0.5847, 0.5625, 0.637, 0.5, 0.637, 0.5, 0.5847, 0.5, 0.5324, 0.5, 0.5847, 0.4375, 0.5847, 0.4375, 0.5324, 0.5, 0.5847, 0.5, 0.637, 0.4375, 0.637, 0.4375, 0.5847, 0.4375, 0.5324, 0.4375, 0.5847, 0.375, 0.5847, 0.375, 0.5324, 0.4375, 0.5847, 0.4375, 0.637, 0.375, 0.637, 0.375, 0.5847, 0.375, 0.5324, 0.375, 0.5847, 0.3125, 0.5847, 0.3125, 0.5324, 0.375, 0.5847, 0.375, 0.637, 0.3125, 0.637, 0.3125, 0.5847, 0.3125, 0.5324, 0.3125, 0.5847, 0.25, 0.5847, 0.25, 0.5324, 0.3125, 0.5847, 0.3125, 0.637, 0.25, 0.637, 0.25, 0.5847, 0.25, 0.5324, 0.25, 0.5847, 0.1875, 0.5847, 0.1875, 0.5324, 0.25, 0.5847, 0.25, 0.637, 0.1875, 0.637, 0.1875, 0.5847, 0.1875, 0.5324, 0.1875, 0.5847, 0.125, 0.5847, 0.125, 0.5324, 0.1875, 0.5847, 0.1875, 0.637, 0.125, 0.637, 0.125, 0.5847, 0.125, 0.5324, 0.125, 0.5847, 0.0625, 0.5847, 0.0625, 0.5324, 0.125, 0.5847, 0.125, 0.637, 0.0625, 0.637, 0.0625, 0.5847, 0.9375, 0.5324, 0.9375, 0.5847, 0.875, 0.5847, 0.875, 0.5324, 0.9375, 0.5847, 0.9375, 0.637, 0.875, 0.637, 0.875, 0.5847, 1.0, 0.5324, 1.0, 0.5847, 0.9375, 0.5847, 0.9375, 0.5324, 1.0, 0.5847, 1.0, 0.637, 0.9375, 0.637, 0.9375, 0.5847, 0.25, 0.6893, 0.25, 0.8451, 0.1875, 0.8451, 0.1875, 0.6893, 0.3125, 0.6893, 0.3125, 0.8451, 0.25, 0.8451, 0.25, 0.6893, 0.1875, 0.8451, 0.1875, 0.6893, 0.1875, 0.6893, 0.1875, 0.8451, 0.1875, 0.6893, 0.25, 0.6893, 0.25, 0.6893, 0.1875, 0.6893, 0.3125, 0.6893, 0.3125, 0.8451, 0.3125, 0.8451, 0.3125, 0.6893, 0.3125, 0.8451, 0.25, 0.8451, 0.25, 0.8451, 0.3125, 0.8451])
me_cylinder.update()

# ---- objects
ob_spaceship = bpy.data.objects.new('spaceship', me_cube)
ob_light = bpy.data.objects.new('Light', light_light)
ob_camera = bpy.data.objects.new('Camera', cam_camera)
ob_cylinder = bpy.data.objects.new('Cylinder', me_cylinder)

# ---- transforms, parenting, visibility, modifiers, constraints
ob_spaceship.location = (0.0, 0.0, 0.0)
ob_spaceship.scale = (3.219, 1.855, 1.538)
ob_spaceship.lock_rotations_4d = False
ob_spaceship.empty_display_type = 'ARROWS'
ob_spaceship.lineart.crease_threshold = 0.0
ob_light.location = (4.076, 1.005, 5.904)
ob_light.rotation_euler = (0.6503, 0.05522, 1.866)
ob_light.lock_rotations_4d = False
ob_light.empty_display_type = 'ARROWS'
ob_light.color = (0.0, 0.0, 0.0, 0.0)
ob_light.lineart.crease_threshold = 0.0
ob_camera.location = (7.359, -6.926, 4.958)
ob_camera.rotation_euler = (1.109, 0.0, 0.8149)
ob_camera.lock_rotations_4d = False
ob_camera.empty_display_type = 'ARROWS'
ob_camera.color = (0.0, 0.0, 0.0, 0.0)
ob_camera.display_type = 'WIRE'
ob_camera.lineart.crease_threshold = 0.0
ob_cylinder.parent = ob_spaceship
ob_cylinder.matrix_parent_inverse = Matrix(((0.3107, -0.0, 0.0, -0.0), (-0.0, 0.5391, -0.0, 0.0), (0.0, -0.0, 0.65, -0.0), (-0.0, 0.0, -0.0, 1.0)))
ob_cylinder.location = (0.0, 0.0, 0.0)
_m = ob_cylinder.modifiers.new('Mirror', 'MIRROR')
_m.use_axis = (False, True, False)

# ---- collection membership
col_collection.objects.link(ob_spaceship)
col_collection.objects.link(ob_light)
col_collection.objects.link(ob_camera)
col_collection.objects.link(ob_cylinder)

# ---- scene / render settings (as saved in the file)
scene.camera = ob_camera
scene.frame_start = 1; scene.frame_end = 250; scene.frame_set(1)
scene.render.engine = 'BLENDER_EEVEE_NEXT'
scene.cycles.sampling_pattern = 'TABULATED_SOBOL'
scene.cycles.use_light_tree = False
scene.view_settings.view_transform = 'Filmic'
bpy.context.view_layer.update()

